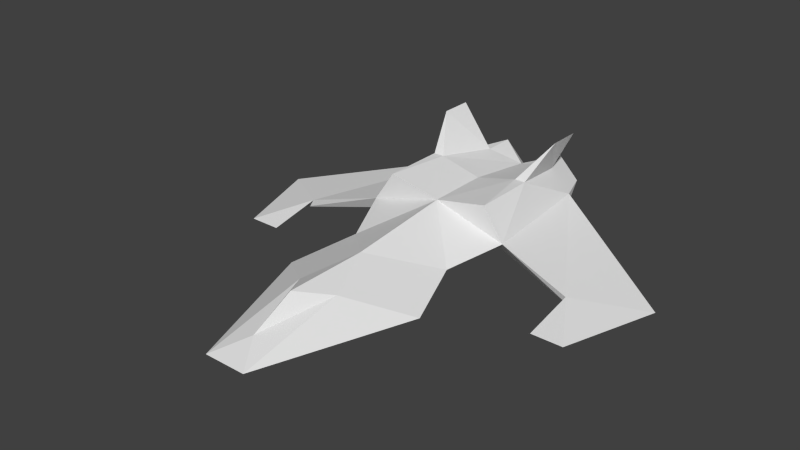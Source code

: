# Source: fighter1.blend  (saved by Blender 2.71.0; exported with 4.5.12 LTS)
import bpy
from mathutils import Matrix  # noqa: F401  (used for matrix-valued properties, if any)

bpy.ops.wm.read_factory_settings(use_empty=True)
scene = bpy.context.scene
scene.name = 'Scene'

# ---- collections
col_collection_1 = bpy.data.collections.new('Collection 1'); scene.collection.children.link(col_collection_1)

# ---- materials (node trees are filled in below, after node groups)
mat_material_001 = bpy.data.materials.new('Material.001')
mat_material_001.alpha_threshold = 0.0
mat_material_001.use_transparent_shadow = False
mat_material_001.roughness = 0.5
mat_material_001.line_color = (0.0, 0.0, 0.0, 1.0)

# ---- material node trees

# ---- world
world_world = bpy.data.worlds.new('World'); scene.world = world_world
world_world.color = (0.05088, 0.05088, 0.05088)
world_world.use_sun_shadow = False
world_world.sun_shadow_jitter_overblur = 0.0
world_world.cycles.sampling_method = 'MANUAL'
world_world.cycles.sample_map_resolution = 256

# ---- meshes
me_plane = bpy.data.meshes.new('Plane')
me_plane.from_pydata([(0.0, -3.0, 0.0), (0.7, -2.6, 0.1), (0.0, -4.0, 0.1), (0.2, -4.0, 0.1), (0.0, -2.1, 0.0), (0.5, -2.0, 0.2), (0.0, -1.4, 0.0), (0.6, -1.4, 0.2), (0.0, -0.3, 0.1), (0.6, -0.3, 0.2), (1.5, -1.6, 0.0), (2.0, -1.2, 0.0), (0.0, -3.7, 0.2), (0.0, -3.3, 0.4), (0.0, -2.5, 0.4), (0.0, -1.5, 0.5), (0.7, -1.5, 0.3), (0.0, -0.2, 0.4), (0.6, -0.3, 0.3), (1.4, -1.6, 0.1), (0.2, -3.0, 0.3), (0.5, -1.5, 0.6), (0.3, -0.3, 0.5), (0.5, -0.9, 0.6), (0.6, -0.3, 0.9), (0.6, -0.6, 0.9), (0.4, -0.9, 0.6), (0.0, -0.9, 0.5), (1.7, -2.1, 0.0), (1.4, -2.1, 0.0), (0.3, 0.0, 0.1), (0.5, 0.0, 0.3), (0.0, -0.2, 0.3), (0.1, 0.0, 0.3), (0.3, 0.0, 0.5), (0.4, -0.3, 0.5)], [], [(0, 3, 2), (6, 5, 4), (30, 6, 8), (4, 1, 0), (20, 13, 12), (16, 10, 19), (31, 9, 30), (33, 8, 32), (1, 14, 20), (3, 12, 2), (3, 20, 12), (5, 7, 16), (3, 0, 1), (10, 28, 29), (13, 20, 14), (10, 7, 9), (20, 3, 1), (5, 15, 14), (16, 21, 15), (17, 33, 32), (18, 31, 35), (16, 23, 21), (25, 22, 26), (26, 21, 23), (15, 5, 16), (26, 17, 27), (23, 18, 35), (24, 35, 22), (23, 25, 26), (33, 17, 34), (28, 10, 11), (19, 28, 11), (9, 31, 18), (34, 17, 22), (31, 33, 34), (33, 31, 30), (34, 35, 31), (8, 33, 30), (6, 9, 7), (35, 25, 23), (6, 30, 9), (11, 9, 18), (18, 19, 11), (29, 19, 10), (28, 19, 29), (21, 26, 15), (15, 26, 27), (18, 23, 16), (9, 11, 10), (17, 26, 22), (5, 6, 7), (1, 4, 5), (14, 1, 5), (22, 25, 24), (35, 34, 22), (25, 35, 24), (10, 16, 7), (19, 18, 16)])
_uv = me_plane.uv_layers.new(name='UVMap')
_uv.uv.foreach_set('vector', [0.375, 0.2578, 0.3203, 0.0, 0.375, 0.0, 0.375, 0.625, 0.25, 0.5078, 0.375, 0.4766, 0.2969, 1.0, 0.375, 0.625, 0.375, 0.9219, 0.375, 0.4766, 0.1875, 0.3516, 0.375, 0.2578, 0.05469, 0.25, 0.003906, 0.1719, 0.003906, 0.07031, 1.0, 0.7188, 0.8047, 0.6953, 0.8359, 0.6875, 0.1875, 1.0, 0.1875, 0.9219, 0.2969, 1.0, 0.375, 1.0, 0.375, 0.9219, 0.3672, 0.9453, 0.1875, 0.3516, 0.003906, 0.375, 0.05469, 0.25, 0.05469, 0.0, 0.003906, 0.07031, 0.003906, 0.0, 0.05469, 0.0, 0.05469, 0.25, 0.003906, 0.07031, 0.25, 0.5078, 0.1875, 0.625, 0.1875, 0.625, 0.3203, 0.0, 0.375, 0.2578, 0.1875, 0.3516, 0.8047, 0.6953, 0.7656, 0.5625, 0.8359, 0.5625, 0.003906, 0.1719, 0.05469, 0.25, 0.003906, 0.375, 0.8047, 0.6953, 1.0, 0.7188, 1.0, 1.0, 0.05469, 0.25, 0.05469, 0.0, 0.1875, 0.3516, 0.125, 0.5, 0.003906, 0.625, 0.003906, 0.375, 0.5625, 0.3125, 0.5, 0.375, 0.375, 0.3125, 0.003906, 0.9219, 0.003906, 1.0, 0.0, 0.9453, 0.1875, 0.9219, 0.1875, 1.0, 0.1016, 0.9219, 0.1875, 0.625, 0.125, 0.7812, 0.125, 0.625, 0.4688, 0.4922, 0.375, 0.5625, 0.375, 0.3984, 0.1016, 0.7812, 0.125, 0.625, 0.125, 0.7812, 0.003906, 0.625, 0.125, 0.5, 0.1875, 0.625, 0.1016, 0.7812, 0.003906, 0.9219, 0.003906, 0.7812, 0.125, 0.7812, 0.1875, 0.9219, 0.1016, 0.9219, 0.4688, 0.5625, 0.375, 0.5547, 0.375, 0.5625, 0.375, 0.3984, 0.4688, 0.4922, 0.375, 0.3984, 0.003906, 1.0, 0.003906, 0.9219, 0.07812, 1.0, 0.7656, 0.5625, 0.8047, 0.6953, 0.6953, 0.7969, 0.5391, 0.6875, 0.6094, 0.5625, 0.6797, 0.7969, 0.1875, 0.9219, 0.1875, 1.0, 0.1875, 0.9219, 0.07812, 1.0, 0.003906, 0.9219, 0.07812, 0.9219, 0.5625, 0.5, 0.6875, 0.5, 0.625, 0.5625, 0.6875, 0.5, 0.5625, 0.5, 0.625, 0.4375, 0.07812, 1.0, 0.1016, 0.9219, 0.1875, 1.0, 0.375, 0.9219, 0.375, 1.0, 0.2969, 1.0, 0.375, 0.625, 0.1875, 0.9219, 0.1875, 0.625, 0.5625, 0.5625, 0.4688, 0.4922, 0.5625, 0.3984, 0.375, 0.625, 0.2969, 1.0, 0.1875, 0.9219, 0.6953, 0.7969, 1.0, 1.0, 1.0, 1.0, 0.375, 1.0, 0.5391, 0.6875, 0.6797, 0.7969, 0.8359, 0.5625, 0.8359, 0.6875, 0.8047, 0.6953, 0.6094, 0.5625, 0.5391, 0.6875, 0.5391, 0.5625, 0.125, 0.625, 0.1016, 0.7812, 0.003906, 0.625, 0.003906, 0.625, 0.1016, 0.7812, 0.003906, 0.7812, 0.1875, 0.9219, 0.125, 0.7812, 0.1875, 0.625, 1.0, 1.0, 0.6953, 0.7969, 0.8047, 0.6953, 0.003906, 0.9219, 0.1016, 0.7812, 0.07812, 0.9219, 0.25, 0.5078, 0.375, 0.625, 0.1875, 0.625, 0.1875, 0.3516, 0.375, 0.4766, 0.25, 0.5078, 0.003906, 0.375, 0.1875, 0.3516, 0.125, 0.5, 0.375, 0.5625, 0.4688, 0.4922, 0.4688, 0.5625, 0.1016, 0.9219, 0.07812, 1.0, 0.07812, 0.9219, 0.4688, 0.4922, 0.5625, 0.5625, 0.4688, 0.5625, 0.8047, 0.6953, 1.0, 0.7188, 1.0, 0.7188, 0.5391, 0.6875, 0.375, 1.0, 0.375, 0.7188])
me_plane.materials.append(mat_material_001)
me_plane.use_remesh_preserve_volume = False
me_plane.use_remesh_preserve_attributes = False
me_plane.use_mirror_vertex_groups = False
me_plane.update()

# ---- objects
ob_plane = bpy.data.objects.new('Plane', me_plane)

# ---- transforms, parenting, visibility, modifiers, constraints
ob_plane.location = (0.0, 0.0, 0.0)
ob_plane.lineart.crease_threshold = 0.0
_m = ob_plane.modifiers.new('Mirror', 'MIRROR')
_m.use_clip = True

# ---- collection membership
col_collection_1.objects.link(ob_plane)

# ---- scene / render settings (as saved in the file)
scene.frame_start = 1; scene.frame_end = 250; scene.frame_set(2)
scene.render.engine = 'BLENDER_EEVEE_NEXT'
scene.render.image_settings.color_mode = 'RGB'
scene.render.image_settings.compression = 90
scene.render.resolution_percentage = 50
scene.render.dither_intensity = 0.0
scene.render.bake_margin = 2
scene.render.bake_bias = 0.0
scene.cycles.use_denoising = False
scene.cycles.samples = 10
scene.cycles.sampling_pattern = 'TABULATED_SOBOL'
scene.cycles.light_sampling_threshold = 0.0
scene.cycles.use_adaptive_sampling = False
scene.cycles.use_light_tree = False
scene.cycles.blur_glossy = 0.0
scene.cycles.volume_bounces = 1
scene.cycles.pixel_filter_type = 'GAUSSIAN'
scene.cycles.sample_clamp_indirect = 0.0
scene.view_settings.view_transform = 'Standard'
bpy.context.view_layer.update()

# ---- added for rendering (the .blend has no active camera and no usable light): camera, sun
cam_auto = bpy.data.cameras.new('AutoCamera')
cam_auto.lens = 50.0
cam_auto.sensor_width = 36.0
cam_auto.clip_end = 1000.0
ob_auto_camera = bpy.data.objects.new('AutoCamera', cam_auto)
scene.collection.objects.link(ob_auto_camera)
ob_auto_camera.location = (5.29969, -8.35963, 4.68975)
ob_auto_camera.rotation_euler = (1.09748, -7.21219e-08, 0.694738)
scene.camera = ob_auto_camera
light_auto_sun = bpy.data.lights.new('AutoSun', 'SUN')
light_auto_sun.energy = 3.0
light_auto_sun.angle = 0.0523599
ob_auto_sun = bpy.data.objects.new('AutoSun', light_auto_sun)
scene.collection.objects.link(ob_auto_sun)
ob_auto_sun.rotation_euler = (0.872665, 0.174533, 0.523599)
bpy.context.view_layer.update()
